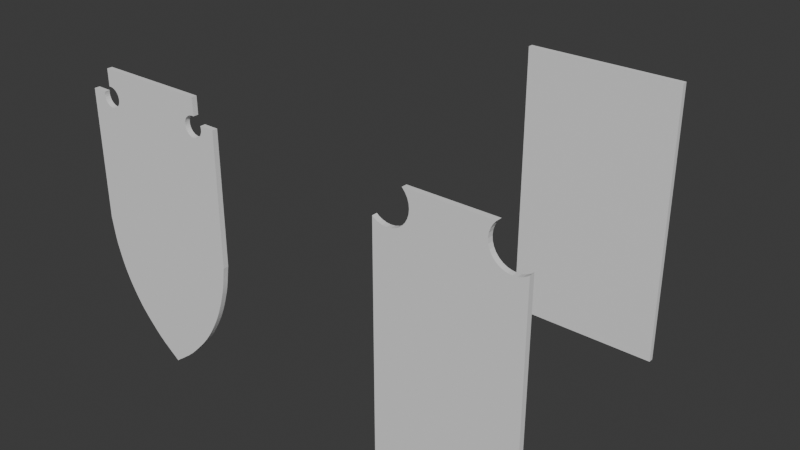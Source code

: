 # Source: Shield.blend  (saved by Blender 4.2.66; exported with 4.5.12 LTS)
import bpy
from mathutils import Matrix  # noqa: F401  (used for matrix-valued properties, if any)

bpy.ops.wm.read_factory_settings(use_empty=True)
scene = bpy.context.scene
scene.name = 'Scene'

# ---- collections
col_collection = bpy.data.collections.new('Collection'); scene.collection.children.link(col_collection)

# ---- world
world_world = bpy.data.worlds.new('World'); scene.world = world_world
world_world.use_nodes = True; world_world.node_tree.nodes.clear()
_N = world_world.node_tree.nodes; _L = world_world.node_tree.links
n0 = _N.new('ShaderNodeOutputWorld'); n0.name = 'World Output'; n0.location = (300, 300)
n1 = _N.new('ShaderNodeBackground'); n1.name = 'Background'; n1.location = (10, 300)
n1.inputs[0].default_value = (0.05088, 0.05088, 0.05088, 1.0)
_L.new(n1.outputs[0], n0.inputs[0])
n0.is_active_output = True
world_world.color = (0.05088, 0.05088, 0.05088)
world_world.sun_shadow_jitter_overblur = 0.0

# ---- meshes
me_cube_003 = bpy.data.meshes.new('Cube.003')
me_cube_003.from_pydata([(0.0, 1.0, -106.6), (0.0, 1.0, 1.871), (0.0, -1.0, -106.6), (0.0, -1.0, 1.871), (16.98, 1.0, -8.355), (17.05, 1.0, -9.106), (17.05, 1.0, -7.605), (17.27, 1.0, -9.827), (17.62, 1.0, -6.219), (17.62, 1.0, -10.49), (17.27, 1.0, -6.884), (18.1, 1.0, -11.07), (18.69, 1.0, -5.158), (20.07, 1.0, -12.13), (19.35, 1.0, -11.91), (20.07, 1.0, -4.584), (18.69, 1.0, -11.55), (19.35, 1.0, -4.803), (18.1, 1.0, -5.636), (21.57, 1.0, -12.13), (22.96, 1.0, -11.55), (22.29, 1.0, -11.91), (24.02, 1.0, -10.49), (24.67, 1.0, -8.355), (24.59, 1.0, -7.605), (24.59, 1.0, -9.106), (24.37, 1.0, -9.827), (23.54, 1.0, -11.07), (20.82, 1.0, -4.51), (20.82, 1.0, -12.2), (16.98, -1.0, -8.355), (17.05, -1.0, -9.106), (17.05, -1.0, -7.605), (17.62, -1.0, -10.49), (17.62, -1.0, -6.219), (17.27, -1.0, -9.827), (17.27, -1.0, -6.884), (18.69, -1.0, -11.55), (18.69, -1.0, -5.158), (20.07, -1.0, -12.13), (20.07, -1.0, -4.584), (19.35, -1.0, -11.91), (19.35, -1.0, -4.803), (18.1, -1.0, -11.07), (18.1, -1.0, -5.636), (21.57, -1.0, -12.13), (22.96, -1.0, -11.55), (22.29, -1.0, -11.91), (24.02, -1.0, -10.49), (24.67, -1.0, -8.355), (24.59, -1.0, -9.106), (24.59, -1.0, -7.605), (24.37, -1.0, -9.827), (23.54, -1.0, -11.07), (20.82, -1.0, -4.51), (20.82, -1.0, -12.2), (21.48, 1.0, -4.574), (21.48, 1.0, 1.871), (30.15, 1.0, -7.107), (24.44, 1.0, -7.107), (30.15, -1.0, -7.107), (21.48, -1.0, 1.871), (21.48, -1.0, -4.574), (24.44, -1.0, -7.107), (0.0, -1.0, -106.6), (30.15, -1.0, -56.83), (1.225, -1.0, -105.6), (2.37, -1.0, -104.8), (3.455, -1.0, -104.0), (4.495, -1.0, -103.2), (5.511, -1.0, -102.4), (6.52, -1.0, -101.7), (7.54, -1.0, -100.8), (8.59, -1.0, -99.94), (9.687, -1.0, -98.92), (10.85, -1.0, -97.76), (12.19, -1.0, -96.38), (13.43, -1.0, -95.08), (14.58, -1.0, -93.84), (15.68, -1.0, -92.61), (16.73, -1.0, -91.37), (17.75, -1.0, -90.07), (18.77, -1.0, -88.68), (19.79, -1.0, -87.16), (20.84, -1.0, -85.48), (21.93, -1.0, -83.61), (22.77, -1.0, -82.09), (23.53, -1.0, -80.63), (24.22, -1.0, -79.23), (24.85, -1.0, -77.84), (25.43, -1.0, -76.44), (25.98, -1.0, -75.01), (26.51, -1.0, -73.51), (27.03, -1.0, -71.92), (27.56, -1.0, -70.2), (28.1, -1.0, -68.34), (28.43, -1.0, -67.11), (28.7, -1.0, -65.94), (28.92, -1.0, -64.83), (29.11, -1.0, -63.75), (29.28, -1.0, -62.68), (29.43, -1.0, -61.6), (29.58, -1.0, -60.5), (29.75, -1.0, -59.35), (29.93, -1.0, -58.13), (30.15, 1.0, -56.83), (0.0, 1.0, -106.6), (29.93, 1.0, -58.13), (29.75, 1.0, -59.35), (29.58, 1.0, -60.5), (29.43, 1.0, -61.6), (29.28, 1.0, -62.68), (29.11, 1.0, -63.75), (28.92, 1.0, -64.83), (28.7, 1.0, -65.94), (28.43, 1.0, -67.11), (28.1, 1.0, -68.34), (27.56, 1.0, -70.2), (27.03, 1.0, -71.92), (26.51, 1.0, -73.51), (25.98, 1.0, -75.01), (25.43, 1.0, -76.44), (24.85, 1.0, -77.84), (24.22, 1.0, -79.23), (23.53, 1.0, -80.63), (22.77, 1.0, -82.09), (21.93, 1.0, -83.61), (20.84, 1.0, -85.48), (19.79, 1.0, -87.16), (18.77, 1.0, -88.68), (17.75, 1.0, -90.07), (16.73, 1.0, -91.37), (15.68, 1.0, -92.61), (14.58, 1.0, -93.84), (13.43, 1.0, -95.08), (12.19, 1.0, -96.38), (10.85, 1.0, -97.76), (9.687, 1.0, -98.92), (8.59, 1.0, -99.94), (7.54, 1.0, -100.8), (6.52, 1.0, -101.7), (5.511, 1.0, -102.4), (4.495, 1.0, -103.2), (3.455, 1.0, -104.0), (2.37, 1.0, -104.8), (1.225, 1.0, -105.6)], [], [(28, 15, 17, 12, 18, 8, 10, 1, 57, 56), (0, 106, 64, 2), (105, 107, 108, 109, 110, 111, 112, 113, 114, 115, 116, 117, 118, 119, 120, 121, 122, 123, 124, 125, 126, 127, 128, 129, 130, 131, 132, 133, 134, 135, 136, 137, 138, 139, 140, 141, 142, 143, 144, 145, 106, 0, 1, 10, 6, 4, 5, 7, 9, 11, 16, 14, 13, 29, 19, 21, 20, 27, 22, 26, 25, 23, 24, 59, 58), (57, 1, 3, 61), (3, 36, 34, 44, 38, 42, 40, 54, 62, 61), (60, 65, 105, 58), (62, 54, 28, 56), (24, 51, 63, 59), (51, 24, 23, 49), (49, 23, 25, 50), (50, 25, 26, 52), (52, 26, 22, 48), (48, 22, 27, 53), (53, 27, 20, 46), (46, 20, 21, 47), (47, 21, 19, 45), (45, 19, 29, 55), (55, 29, 13, 39), (39, 13, 14, 41), (41, 14, 16, 37), (37, 16, 11, 43), (11, 9, 33, 43), (9, 7, 35, 33), (7, 5, 31, 35), (5, 4, 30, 31), (4, 6, 32, 30), (6, 10, 36, 32), (10, 8, 34, 36), (8, 18, 44, 34), (18, 12, 38, 44), (12, 17, 42, 38), (17, 15, 40, 42), (15, 28, 54, 40), (56, 57, 61, 62), (60, 58, 59, 63), (64, 106, 145, 66), (66, 145, 144, 67), (67, 144, 143, 68), (68, 143, 142, 69), (69, 142, 141, 70), (70, 141, 140, 71), (71, 140, 139, 72), (72, 139, 138, 73), (73, 138, 137, 74), (74, 137, 136, 75), (75, 136, 135, 76), (76, 135, 134, 77), (77, 134, 133, 78), (78, 133, 132, 79), (79, 132, 131, 80), (80, 131, 130, 81), (81, 130, 129, 82), (82, 129, 128, 83), (83, 128, 127, 84), (84, 127, 126, 85), (85, 126, 125, 86), (86, 125, 124, 87), (87, 124, 123, 88), (88, 123, 122, 89), (89, 122, 121, 90), (90, 121, 120, 91), (91, 120, 119, 92), (92, 119, 118, 93), (93, 118, 117, 94), (94, 117, 116, 95), (95, 116, 115, 96), (96, 115, 114, 97), (97, 114, 113, 98), (98, 113, 112, 99), (99, 112, 111, 100), (100, 111, 110, 101), (101, 110, 109, 102), (102, 109, 108, 103), (103, 108, 107, 104), (104, 107, 105, 65), (51, 49, 50, 52, 48, 53, 46, 47, 45, 55, 39, 41, 37, 43, 33, 35, 31, 30, 32, 36, 3, 2, 64, 66, 67, 68, 69, 70, 71, 72, 73, 74, 75, 76, 77, 78, 79, 80, 81, 82, 83, 84, 85, 86, 87, 88, 89, 90, 91, 92, 93, 94, 95, 96, 97, 98, 99, 100, 101, 102, 103, 104, 65, 60, 63)])
_uv = me_cube_003.uv_layers.new(name='UVMap')
_uv.uv.foreach_set('vector', [0.6103, 0.4613, 0.6101, 0.4582, 0.6096, 0.4552, 0.6088, 0.4525, 0.6077, 0.45, 0.6064, 0.4481, 0.6048, 0.4466, 0.625, 0.375, 0.625, 0.464, 0.6101, 0.464, 0.25, 0.5, 0.25, 0.5, 0.25, 0.75, 0.25, 0.75, 0.4897, 0.5, 0.4867, 0.4991, 0.4839, 0.4983, 0.4813, 0.4976, 0.4787, 0.497, 0.4763, 0.4964, 0.4738, 0.4957, 0.4713, 0.4949, 0.4687, 0.494, 0.4661, 0.4928, 0.4632, 0.4915, 0.4589, 0.4892, 0.455, 0.4871, 0.4513, 0.4849, 0.4478, 0.4827, 0.4445, 0.4804, 0.4413, 0.478, 0.4381, 0.4754, 0.4349, 0.4725, 0.4315, 0.4694, 0.428, 0.4659, 0.4237, 0.4614, 0.4198, 0.457, 0.4164, 0.4528, 0.4131, 0.4486, 0.4102, 0.4444, 0.4073, 0.44, 0.4045, 0.4355, 0.4016, 0.4307, 0.3986, 0.4255, 0.3954, 0.42, 0.3928, 0.4152, 0.3904, 0.4106, 0.3883, 0.4063, 0.3864, 0.402, 0.3846, 0.3978, 0.3829, 0.3936, 0.3811, 0.3893, 0.3793, 0.3848, 0.3773, 0.3801, 0.375, 0.375, 0.375, 0.375, 0.625, 0.375, 0.6048, 0.4466, 0.6032, 0.4457, 0.6014, 0.4454, 0.5997, 0.4457, 0.598, 0.4466, 0.5965, 0.4481, 0.5952, 0.45, 0.5941, 0.4525, 0.5932, 0.4552, 0.5927, 0.4582, 0.5926, 0.4613, 0.5927, 0.4644, 0.5932, 0.4674, 0.5941, 0.4702, 0.5952, 0.4726, 0.5965, 0.4746, 0.598, 0.476, 0.5997, 0.477, 0.6014, 0.4773, 0.6032, 0.477, 0.6043, 0.4763, 0.6043, 0.5, 0.661, 0.5, 0.75, 0.5, 0.75, 0.75, 0.661, 0.75, 0.625, 0.875, 0.6048, 0.8034, 0.6064, 0.8019, 0.6077, 0.8, 0.6088, 0.7975, 0.6096, 0.7948, 0.6101, 0.7918, 0.6103, 0.7887, 0.6101, 0.786, 0.625, 0.786, 0.6043, 0.75, 0.4897, 0.75, 0.4897, 0.5, 0.6043, 0.5, 0.9728, 0.6713, 1.0, 0.6713, 1.0, 0.6006, 0.9728, 0.6006, 0.7812, 0.6006, 0.7812, 0.6713, 0.8028, 0.6713, 0.8028, 0.6006, 0.7812, 0.6713, 0.7812, 0.6006, 0.75, 0.6006, 0.75, 0.6713, 0.75, 0.6713, 0.75, 0.6006, 0.7188, 0.6006, 0.7188, 0.6713, 0.7188, 0.6713, 0.7188, 0.6006, 0.6875, 0.6006, 0.6875, 0.6713, 0.6875, 0.6713, 0.6875, 0.6006, 0.6562, 0.6006, 0.6562, 0.6713, 0.6562, 0.6713, 0.6562, 0.6006, 0.625, 0.6006, 0.625, 0.6713, 0.625, 0.6713, 0.625, 0.6006, 0.5938, 0.6006, 0.5938, 0.6713, 0.5938, 0.6713, 0.5938, 0.6006, 0.5625, 0.6006, 0.5625, 0.6713, 0.5625, 0.6713, 0.5625, 0.6006, 0.5312, 0.6006, 0.5312, 0.6713, 0.5312, 0.6713, 0.5312, 0.6006, 0.5, 0.6006, 0.5, 0.6713, 0.5, 0.6713, 0.5, 0.6006, 0.4688, 0.6006, 0.4687, 0.6713, 0.4687, 0.6713, 0.4688, 0.6006, 0.4375, 0.6006, 0.4375, 0.6713, 0.4375, 0.6713, 0.4375, 0.6006, 0.4062, 0.6006, 0.4062, 0.6713, 0.4062, 0.6713, 0.4062, 0.6006, 0.375, 0.6006, 0.375, 0.6713, 0.375, 0.6006, 0.3438, 0.6006, 0.3438, 0.6713, 0.375, 0.6713, 0.3438, 0.6006, 0.3125, 0.6006, 0.3125, 0.6713, 0.3438, 0.6713, 0.3125, 0.6006, 0.2812, 0.6006, 0.2812, 0.6713, 0.3125, 0.6713, 0.2812, 0.6006, 0.25, 0.6006, 0.25, 0.6713, 0.2812, 0.6713, 0.25, 0.6006, 0.2188, 0.6006, 0.2188, 0.6713, 0.25, 0.6713, 0.2188, 0.6006, 0.1875, 0.6006, 0.1875, 0.6713, 0.2188, 0.6713, 0.1875, 0.6006, 0.1562, 0.6006, 0.1562, 0.6713, 0.1875, 0.6713, 0.1562, 0.6006, 0.125, 0.6006, 0.125, 0.6713, 0.1562, 0.6713, 0.125, 0.6006, 0.09375, 0.6006, 0.09375, 0.6713, 0.125, 0.6713, 0.09375, 0.6006, 0.0625, 0.6006, 0.0625, 0.6713, 0.09375, 0.6713, 0.0625, 0.6006, 0.03125, 0.6006, 0.03125, 0.6713, 0.0625, 0.6713, 0.03125, 0.6006, 0.0, 0.6006, 0.0, 0.6713, 0.03125, 0.6713, 0.4115, 0.1541, 0.5043, 0.1541, 0.5043, 0.1291, 0.4115, 0.1291, 0.25, 0.6209, 0.25, 0.5959, 0.1677, 0.5959, 0.1677, 0.6209, 0.25, 0.75, 0.25, 0.5, 0.2551, 0.5, 0.2551, 0.75, 0.2551, 0.75, 0.2551, 0.5, 0.2598, 0.5, 0.2598, 0.75, 0.2598, 0.75, 0.2598, 0.5, 0.2643, 0.5, 0.2643, 0.75, 0.2643, 0.75, 0.2643, 0.5, 0.2686, 0.5, 0.2686, 0.75, 0.2686, 0.75, 0.2686, 0.5, 0.2728, 0.5, 0.2728, 0.75, 0.2728, 0.75, 0.2728, 0.5, 0.277, 0.5, 0.277, 0.75, 0.277, 0.75, 0.277, 0.5, 0.2813, 0.5, 0.2813, 0.75, 0.2813, 0.75, 0.2813, 0.5, 0.2856, 0.5, 0.2856, 0.75, 0.2856, 0.75, 0.2856, 0.5, 0.2902, 0.5, 0.2902, 0.75, 0.2902, 0.75, 0.2902, 0.5, 0.295, 0.5, 0.295, 0.75, 0.295, 0.75, 0.295, 0.5, 0.3005, 0.5, 0.3005, 0.75, 0.3005, 0.75, 0.3005, 0.5, 0.3057, 0.5, 0.3057, 0.75, 0.3057, 0.75, 0.3057, 0.5, 0.3105, 0.5, 0.3105, 0.75, 0.3105, 0.75, 0.3105, 0.5, 0.315, 0.5, 0.315, 0.75, 0.315, 0.75, 0.315, 0.5, 0.3194, 0.5, 0.3194, 0.75, 0.3194, 0.75, 0.3194, 0.5, 0.3236, 0.5, 0.3236, 0.75, 0.3236, 0.75, 0.3236, 0.5, 0.3278, 0.5, 0.3278, 0.75, 0.3278, 0.75, 0.3278, 0.5, 0.332, 0.5, 0.332, 0.75, 0.332, 0.75, 0.332, 0.5, 0.3364, 0.5, 0.3364, 0.75, 0.3364, 0.75, 0.3364, 0.5, 0.375, 0.5, 0.375, 0.75, 0.375, 0.75, 0.375, 0.5, 0.4315, 0.5, 0.4315, 0.75, 0.4315, 0.75, 0.4315, 0.5, 0.4349, 0.5, 0.4349, 0.75, 0.4349, 0.75, 0.4349, 0.5, 0.4381, 0.5, 0.4381, 0.75, 0.4381, 0.75, 0.4381, 0.5, 0.4413, 0.5, 0.4413, 0.75, 0.4413, 0.75, 0.4413, 0.5, 0.4445, 0.5, 0.4445, 0.75, 0.4445, 0.75, 0.4445, 0.5, 0.4478, 0.5, 0.4478, 0.75, 0.4478, 0.75, 0.4478, 0.5, 0.4513, 0.5, 0.4513, 0.75, 0.4513, 0.75, 0.4513, 0.5, 0.455, 0.5, 0.455, 0.75, 0.455, 0.75, 0.455, 0.5, 0.4589, 0.5, 0.4589, 0.75, 0.4589, 0.75, 0.4589, 0.5, 0.4632, 0.5, 0.4632, 0.75, 0.4632, 0.75, 0.4632, 0.5, 0.4661, 0.5, 0.4661, 0.75, 0.4661, 0.75, 0.4661, 0.5, 0.4687, 0.5, 0.4687, 0.75, 0.4687, 0.75, 0.4687, 0.5, 0.4713, 0.5, 0.4713, 0.75, 0.4713, 0.75, 0.4713, 0.5, 0.4738, 0.5, 0.4738, 0.75, 0.4738, 0.75, 0.4738, 0.5, 0.4763, 0.5, 0.4763, 0.75, 0.4763, 0.75, 0.4763, 0.5, 0.4787, 0.5, 0.4787, 0.75, 0.4787, 0.75, 0.4787, 0.5, 0.4813, 0.5, 0.4813, 0.75, 0.4813, 0.75, 0.4813, 0.5, 0.4839, 0.5, 0.4839, 0.75, 0.4839, 0.75, 0.4839, 0.5, 0.4867, 0.5, 0.4867, 0.75, 0.4867, 0.75, 0.4867, 0.5, 0.4897, 0.5, 0.4897, 0.75, 0.6032, 0.773, 0.6014, 0.7727, 0.5997, 0.773, 0.598, 0.774, 0.5965, 0.7754, 0.5952, 0.7774, 0.5941, 0.7798, 0.5932, 0.7826, 0.5927, 0.7856, 0.5926, 0.7887, 0.5927, 0.7918, 0.5932, 0.7948, 0.5941, 0.7975, 0.5952, 0.8, 0.5965, 0.8019, 0.598, 0.8034, 0.5997, 0.8043, 0.6014, 0.8046, 0.6032, 0.8043, 0.6048, 0.8034, 0.625, 0.875, 0.375, 0.875, 0.375, 0.875, 0.3773, 0.8699, 0.3793, 0.8652, 0.3811, 0.8607, 0.3829, 0.8564, 0.3846, 0.8522, 0.3864, 0.848, 0.3883, 0.8437, 0.3904, 0.8394, 0.3928, 0.8348, 0.3954, 0.83, 0.3986, 0.8245, 0.4016, 0.8193, 0.4045, 0.8145, 0.4073, 0.81, 0.4102, 0.8056, 0.4131, 0.8014, 0.4164, 0.7972, 0.4198, 0.793, 0.4237, 0.7886, 0.428, 0.7841, 0.4315, 0.7806, 0.4349, 0.7775, 0.4381, 0.7746, 0.4413, 0.772, 0.4445, 0.7696, 0.4478, 0.7673, 0.4513, 0.7651, 0.455, 0.7629, 0.4589, 0.7608, 0.4632, 0.7585, 0.4661, 0.7572, 0.4687, 0.756, 0.4713, 0.7551, 0.4738, 0.7543, 0.4763, 0.7536, 0.4787, 0.753, 0.4813, 0.7524, 0.4839, 0.7517, 0.4867, 0.7509, 0.4897, 0.75, 0.6043, 0.75, 0.6043, 0.7737])
me_cube_003.update()
me_cube_005 = bpy.data.meshes.new('Cube.005')
me_cube_005.from_pydata([(30.15, -1.0, -106.6), (30.15, 1.0, -106.6), (0.0, 1.0, -106.6), (0.0, 1.0, 1.871), (0.0, -1.0, -106.6), (0.0, -1.0, 1.871), (15.14, 1.0, -6.321), (14.97, 1.0, -4.59), (15.14, 1.0, -2.858), (15.67, 1.0, -7.986), (15.67, 1.0, -1.193), (16.52, 1.0, -9.52), (16.52, 1.0, 0.3412), (19.07, 1.0, -11.97), (17.67, 1.0, -10.87), (17.9, 1.0, 1.871), (17.67, 1.0, 1.686), (22.39, 1.0, -13.29), (24.19, 1.0, -13.46), (20.66, 1.0, -12.79), (25.99, 1.0, -13.29), (29.32, 1.0, -11.97), (30.15, 1.0, -11.31), (27.73, 1.0, -12.79), (30.15, -1.0, -11.31), (17.9, -1.0, 1.871), (14.97, -1.0, -4.59), (15.67, -1.0, -7.986), (15.14, -1.0, -6.321), (15.14, -1.0, -2.858), (16.52, -1.0, -9.52), (16.52, -1.0, 0.3412), (17.67, -1.0, -10.87), (15.67, -1.0, -1.193), (17.67, -1.0, 1.686), (19.07, -1.0, -11.97), (22.39, -1.0, -13.29), (20.66, -1.0, -12.79), (27.73, -1.0, -12.79), (25.99, -1.0, -13.29), (29.32, -1.0, -11.97), (24.19, -1.0, -13.46)], [], [(1, 2, 3, 15, 16, 12, 10, 8, 7, 6, 9, 11, 14, 13, 19, 17, 18, 20, 23, 21, 22), (24, 0, 1, 22), (2, 1, 0, 4), (15, 3, 5, 25), (5, 4, 0, 24, 40, 38, 39, 41, 36, 37, 35, 32, 30, 27, 28, 26, 29, 33, 31, 34, 25), (24, 22, 21, 40), (40, 21, 23, 38), (38, 23, 20, 39), (39, 20, 18, 41), (41, 18, 17, 36), (36, 17, 19, 37), (37, 19, 13, 35), (35, 13, 14, 32), (14, 11, 30, 32), (11, 9, 27, 30), (9, 6, 28, 27), (6, 7, 26, 28), (7, 8, 29, 26), (8, 10, 33, 29), (10, 12, 31, 33), (12, 16, 34, 31), (16, 15, 25, 34)])
_uv = me_cube_005.uv_layers.new(name='UVMap')
_uv.uv.foreach_set('vector', [0.375, 0.5, 0.375, 0.375, 0.625, 0.375, 0.625, 0.4492, 0.6246, 0.4482, 0.6215, 0.4435, 0.6179, 0.44, 0.6141, 0.4378, 0.6101, 0.437, 0.6061, 0.4378, 0.6023, 0.44, 0.5988, 0.4435, 0.5957, 0.4482, 0.5931, 0.454, 0.5912, 0.4607, 0.5901, 0.4678, 0.5897, 0.4753, 0.5901, 0.4828, 0.5912, 0.4899, 0.5931, 0.4965, 0.5946, 0.5, 0.5946, 0.75, 0.375, 0.75, 0.375, 0.5, 0.5946, 0.5, 0.25, 0.5, 0.375, 0.5, 0.375, 0.75, 0.25, 0.75, 0.6758, 0.5, 0.75, 0.5, 0.75, 0.75, 0.6758, 0.75, 0.625, 0.875, 0.375, 0.875, 0.375, 0.75, 0.5946, 0.75, 0.5931, 0.7535, 0.5912, 0.7601, 0.5901, 0.7672, 0.5897, 0.7747, 0.5901, 0.7822, 0.5912, 0.7893, 0.5931, 0.796, 0.5957, 0.8018, 0.5988, 0.8065, 0.6023, 0.81, 0.6061, 0.8122, 0.6101, 0.813, 0.6141, 0.8122, 0.6179, 0.81, 0.6215, 0.8065, 0.6246, 0.8018, 0.625, 0.8008, 0.6124, 0.9284, 0.6124, 0.8753, 0.5938, 0.8753, 0.5938, 0.9284, 0.5938, 0.9284, 0.5938, 0.8753, 0.5625, 0.8753, 0.5625, 0.9284, 0.5625, 0.9284, 0.5625, 0.8753, 0.5312, 0.8753, 0.5312, 0.9284, 0.5312, 0.9284, 0.5312, 0.8753, 0.5, 0.8753, 0.5, 0.9284, 0.5, 0.9284, 0.5, 0.8753, 0.4688, 0.8753, 0.4688, 0.9284, 0.4688, 0.9284, 0.4688, 0.8753, 0.4375, 0.8753, 0.4375, 0.9284, 0.4375, 0.9284, 0.4375, 0.8753, 0.4062, 0.8753, 0.4062, 0.9284, 0.4062, 0.9284, 0.4062, 0.8753, 0.375, 0.8753, 0.375, 0.9284, 0.375, 0.8753, 0.3438, 0.8753, 0.3438, 0.9284, 0.375, 0.9284, 0.3438, 0.8753, 0.3125, 0.8753, 0.3125, 0.9284, 0.3438, 0.9284, 0.3125, 0.8753, 0.2812, 0.8753, 0.2812, 0.9284, 0.3125, 0.9284, 0.2812, 0.8753, 0.25, 0.8753, 0.25, 0.9284, 0.2812, 0.9284, 0.25, 0.8753, 0.2188, 0.8753, 0.2188, 0.9284, 0.25, 0.9284, 0.2188, 0.8753, 0.1875, 0.8753, 0.1875, 0.9284, 0.2188, 0.9284, 0.1875, 0.8753, 0.1562, 0.8753, 0.1562, 0.9284, 0.1875, 0.9284, 0.1562, 0.8753, 0.125, 0.8753, 0.125, 0.9284, 0.1562, 0.9284, 0.125, 0.8753, 0.1198, 0.8753, 0.1198, 0.9284, 0.125, 0.9284])
me_cube_005.update()
me_cube_006 = bpy.data.meshes.new('Cube.006')
me_cube_006.from_pydata([(30.15, -1.0, -106.6), (30.15, -1.0, 1.871), (30.15, 1.0, -106.6), (30.15, 1.0, 1.871), (0.0, 1.0, -106.6), (0.0, 1.0, 1.871), (0.0, -1.0, -106.6), (0.0, -1.0, 1.871)], [], [(4, 5, 3, 2), (2, 3, 1, 0), (4, 2, 0, 6), (3, 5, 7, 1), (0, 1, 7, 6)])
_uv = me_cube_006.uv_layers.new(name='UVMap')
_uv.uv.foreach_set('vector', [0.375, 0.375, 0.625, 0.375, 0.625, 0.5, 0.375, 0.5, 0.375, 0.5, 0.625, 0.5, 0.625, 0.75, 0.375, 0.75, 0.25, 0.5, 0.375, 0.5, 0.375, 0.75, 0.25, 0.75, 0.625, 0.5, 0.75, 0.5, 0.75, 0.75, 0.625, 0.75, 0.375, 0.75, 0.625, 0.75, 0.625, 0.875, 0.375, 0.875])
me_cube_006.update()

# ---- objects
ob_ref_img = bpy.data.objects.new('Ref-Img', None)
ob_ground_shield = bpy.data.objects.new('Ground-Shield', me_cube_003)
ob_ground_shield_001 = bpy.data.objects.new('Ground-Shield.001', me_cube_005)
ob_ground_shield_002 = bpy.data.objects.new('Ground-Shield.002', me_cube_006)

# ---- transforms, parenting, visibility, modifiers, constraints
ob_ref_img.location = (-2.697, -22.96, 0.0)
ob_ref_img.rotation_euler = (1.571, -0.0, -0.0)
ob_ref_img.scale = (24.75, 24.75, 24.75)
ob_ref_img.empty_display_type = 'IMAGE'
ob_ref_img.empty_display_size = 5.0
ob_ref_img.use_empty_image_alpha = True
ob_ref_img.color = (1.0, 1.0, 1.0, 0.3071)
ob_ground_shield.location = (0.23, -20.66, 51.14)
_m = ob_ground_shield.modifiers.new('Mirror', 'MIRROR')
ob_ground_shield_001.location = (124.8, -22.25, 46.99)
ob_ground_shield_001.scale = (0.8817, 1.012, 0.9168)
_m = ob_ground_shield_001.modifiers.new('Mirror', 'MIRROR')
ob_ground_shield_002.location = (104.6, 90.15, 51.14)
_m = ob_ground_shield_002.modifiers.new('Mirror', 'MIRROR')
_m = ob_ground_shield_002.modifiers.new('Boolean', 'BOOLEAN')

# ---- collection membership
scene.collection.objects.link(ob_ref_img)
scene.collection.objects.link(ob_ground_shield)
scene.collection.objects.link(ob_ground_shield_001)
scene.collection.objects.link(ob_ground_shield_002)

# ---- scene / render settings (as saved in the file)
scene.frame_start = 1; scene.frame_end = 250; scene.frame_set(1)
scene.render.engine = 'BLENDER_EEVEE_NEXT'
bpy.context.view_layer.update()

# ---- added for rendering (the .blend has no active camera and no usable light): camera, sun
cam_auto = bpy.data.cameras.new('AutoCamera')
cam_auto.lens = 50.0
cam_auto.sensor_width = 36.0
cam_auto.clip_end = 3901.99
ob_auto_camera = bpy.data.objects.new('AutoCamera', cam_auto)
scene.collection.objects.link(ob_auto_camera)
ob_auto_camera.location = (283.085, -232.863, 176.633)
ob_auto_camera.rotation_euler = (1.09748, -7.21219e-08, 0.694738)
scene.camera = ob_auto_camera
light_auto_sun = bpy.data.lights.new('AutoSun', 'SUN')
light_auto_sun.energy = 3.0
light_auto_sun.angle = 0.0523599
ob_auto_sun = bpy.data.objects.new('AutoSun', light_auto_sun)
scene.collection.objects.link(ob_auto_sun)
ob_auto_sun.rotation_euler = (0.872665, 0.174533, 0.523599)
bpy.context.view_layer.update()
